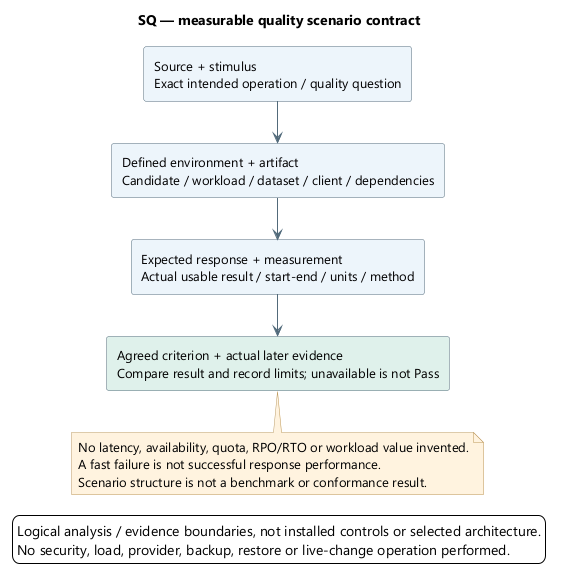

The diagram above was rendered by PlantUML. Its source (embedded in the PNG):
@startuml
' OWNER-MVP-2026-11-04 review: MVP core / cross-cutting. Core presentation/application/files or shared authority/recovery invariant remains applicable.
skinparam backgroundColor white
skinparam defaultFontName Segoe UI
skinparam defaultFontSize 13
skinparam shadowing false
skinparam ArrowColor #526B7B
skinparam rectangleBackgroundColor #EDF4FB
skinparam rectangleBorderColor #526B7B
skinparam noteBackgroundColor #FFF3DF
skinparam noteBorderColor #B99557
skinparam nodesep 38
skinparam ranksep 42
title SQ — measurable quality scenario contract
top to bottom direction
rectangle "Source + stimulus\nExact intended operation / quality question" as Stimulus
rectangle "Defined environment + artifact\nCandidate / workload / dataset / client / dependencies" as Environment
rectangle "Expected response + measurement\nActual usable result / start-end / units / method" as Measure
rectangle "Agreed criterion + actual later evidence\nCompare result and record limits; unavailable is not Pass" as Evidence #DFF1EA
Stimulus --> Environment
Environment --> Measure
Measure --> Evidence
note bottom of Evidence
No latency, availability, quota, RPO/RTO or workload value invented.
A fast failure is not successful response performance.
Scenario structure is not a benchmark or conformance result.
end note

legend bottom
Logical analysis / evidence boundaries, not installed controls or selected architecture.
No security, load, provider, backup, restore or live-change operation performed.
endlegend
@enduml